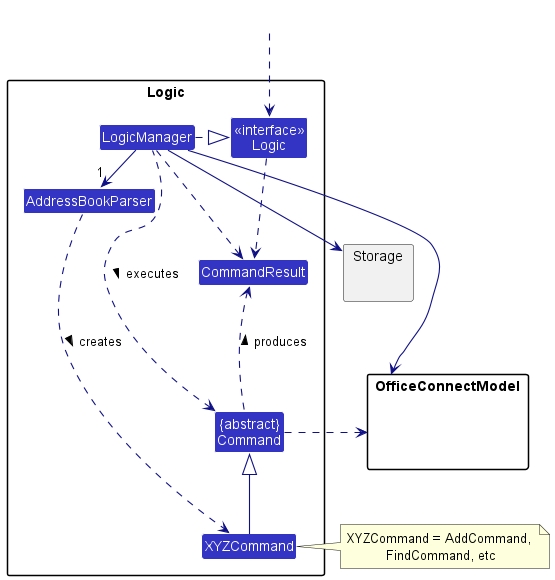

The diagram above was rendered by PlantUML. Its source (embedded in the PNG):
@startuml
!include style.puml
skinparam arrowThickness 1.1
skinparam arrowColor LOGIC_COLOR_T4
skinparam classBackgroundColor LOGIC_COLOR

package Logic {

Class AddressBookParser
Class XYZCommand
Class CommandResult
Class "{abstract}\nCommand" as Command


Class "<<interface>>\nLogic" as LogicI
Class LogicManager
}

package "OfficeConnectModel" as Model{
Class HiddenModel #FFFFFF
}

package Storage{
}

Class HiddenOutside #FFFFFF
HiddenOutside ..> LogicI

LogicManager .right.|> LogicI
LogicManager -right->"1" AddressBookParser
AddressBookParser ..> XYZCommand : creates >

XYZCommand -up-|> Command
LogicManager .left.> Command : executes >

LogicManager --> Model
LogicManager --> Storage
Storage --[hidden] Model
Command .[hidden]up.> Storage
Command .right.> Model
note right of XYZCommand: XYZCommand = AddCommand, \nFindCommand, etc

LogicI ..> CommandResult
LogicManager .down.> CommandResult
Command .up.> CommandResult : produces >
@enduml